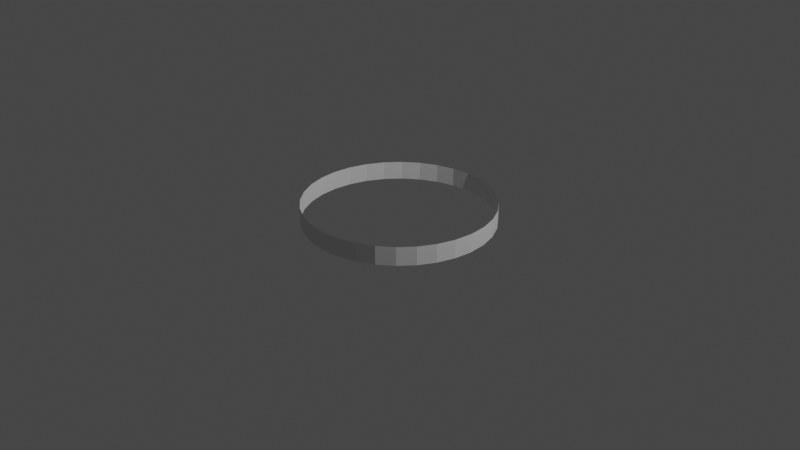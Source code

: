 # Source: cylinder_ring.blend  (saved by Blender 2.80.75; exported with 4.5.12 LTS)
import bpy
from mathutils import Matrix  # noqa: F401  (used for matrix-valued properties, if any)

bpy.ops.wm.read_factory_settings(use_empty=True)
scene = bpy.context.scene
scene.name = 'Scene'

# ---- collections
col_collection = bpy.data.collections.new('Collection'); scene.collection.children.link(col_collection)

# ---- world
world_world = bpy.data.worlds.new('World'); scene.world = world_world
world_world.use_nodes = True; world_world.node_tree.nodes.clear()
_N = world_world.node_tree.nodes; _L = world_world.node_tree.links
n0 = _N.new('ShaderNodeOutputWorld'); n0.name = 'World Output'; n0.location = (300, 300)
n1 = _N.new('ShaderNodeBackground'); n1.name = 'Background'; n1.location = (10, 300)
n1.inputs[0].default_value = (0.05088, 0.05088, 0.05088, 1.0)
_L.new(n1.outputs[0], n0.inputs[0])
n0.is_active_output = True
world_world.color = (0.05088, 0.05088, 0.05088)
world_world.use_sun_shadow = False
world_world.sun_shadow_jitter_overblur = 0.0

# ---- cameras
cam_camera = bpy.data.cameras.new('Camera')
cam_camera.clip_end = 100.0
cam_camera.ortho_scale = 7.314

# ---- lights
light_light = bpy.data.lights.new('Light', 'POINT')
light_light.transmission_factor = 0.0
light_light.energy = 1000.0
light_light.shadow_soft_size = 0.1
light_light.shadow_maximum_resolution = 0.006
light_light.use_absolute_resolution = True

# ---- meshes
me_cylinder = bpy.data.meshes.new('Cylinder')
me_cylinder.from_pydata([(0.0, 1.0, 4.47e-08), (0.0, 1.0, 0.196), (0.1951, 0.9808, 4.47e-08), (0.1951, 0.9808, 0.196), (0.3827, 0.9239, 4.47e-08), (0.3827, 0.9239, 0.196), (0.5556, 0.8315, 4.47e-08), (0.5556, 0.8315, 0.196), (0.7071, 0.7071, 4.47e-08), (0.7071, 0.7071, 0.196), (0.8315, 0.5556, 4.47e-08), (0.8315, 0.5556, 0.196), (0.9239, 0.3827, 4.47e-08), (0.9239, 0.3827, 0.196), (0.9808, 0.1951, 4.47e-08), (0.9808, 0.1951, 0.196), (1.0, 7.55e-08, 4.47e-08), (1.0, 7.55e-08, 0.196), (0.9808, -0.1951, 4.47e-08), (0.9808, -0.1951, 0.196), (0.9239, -0.3827, 4.47e-08), (0.9239, -0.3827, 0.196), (0.8315, -0.5556, 4.47e-08), (0.8315, -0.5556, 0.196), (0.7071, -0.7071, 4.47e-08), (0.7071, -0.7071, 0.196), (0.5556, -0.8315, 4.47e-08), (0.5556, -0.8315, 0.196), (0.3827, -0.9239, 4.47e-08), (0.3827, -0.9239, 0.196), (0.1951, -0.9808, 4.47e-08), (0.1951, -0.9808, 0.196), (-3.258e-07, -1.0, 4.47e-08), (-3.258e-07, -1.0, 0.196), (-0.1951, -0.9808, 4.47e-08), (-0.1951, -0.9808, 0.196), (-0.3827, -0.9239, 4.47e-08), (-0.3827, -0.9239, 0.196), (-0.5556, -0.8315, 4.47e-08), (-0.5556, -0.8315, 0.196), (-0.7071, -0.7071, 4.47e-08), (-0.7071, -0.7071, 0.196), (-0.8315, -0.5556, 4.47e-08), (-0.8315, -0.5556, 0.196), (-0.9239, -0.3827, 4.47e-08), (-0.9239, -0.3827, 0.196), (-0.9808, -0.1951, 1.49e-08), (-0.9808, -0.1951, 0.196), (-1.0, 9.656e-07, 1.49e-08), (-1.0, 9.656e-07, 0.196), (-0.9808, 0.1951, 4.47e-08), (-0.9808, 0.1951, 0.196), (-0.9239, 0.3827, 4.47e-08), (-0.9239, 0.3827, 0.196), (-0.8315, 0.5556, 4.47e-08), (-0.8315, 0.5556, 0.196), (-0.7071, 0.7071, 4.47e-08), (-0.7071, 0.7071, 0.196), (-0.5556, 0.8315, 4.47e-08), (-0.5556, 0.8315, 0.196), (-0.3827, 0.9239, 4.47e-08), (-0.3827, 0.9239, 0.196), (-0.1951, 0.9808, 4.47e-08), (-0.1951, 0.9808, 0.196)], [], [(0, 2, 3, 1), (2, 4, 5, 3), (4, 6, 7, 5), (6, 8, 9, 7), (8, 10, 11, 9), (10, 12, 13, 11), (12, 14, 15, 13), (14, 16, 17, 15), (16, 18, 19, 17), (18, 20, 21, 19), (20, 22, 23, 21), (22, 24, 25, 23), (24, 26, 27, 25), (26, 28, 29, 27), (28, 30, 31, 29), (30, 32, 33, 31), (32, 34, 35, 33), (34, 36, 37, 35), (36, 38, 39, 37), (38, 40, 41, 39), (40, 42, 43, 41), (42, 44, 45, 43), (44, 46, 47, 45), (46, 48, 49, 47), (48, 50, 51, 49), (50, 52, 53, 51), (52, 54, 55, 53), (54, 56, 57, 55), (56, 58, 59, 57), (58, 60, 61, 59), (60, 62, 63, 61), (62, 0, 1, 63)])
_uv = me_cylinder.uv_layers.new(name='UVMap')
_uv.uv.foreach_set('vector', [0.4061, 0.0, 0.3749, 0.0, 0.3751, 1.0, 0.4063, 1.0, 0.3749, 0.0, 0.3436, 0.0, 0.3438, 1.0, 0.3751, 1.0, 0.3436, 0.0, 0.3124, 0.0, 0.3126, 1.0, 0.3438, 1.0, 0.3124, 0.0, 0.2811, 0.0, 0.2813, 1.0, 0.3126, 1.0, 0.2811, 0.0, 0.2499, 0.0, 0.25, 1.0, 0.2813, 1.0, 0.2499, 0.0, 0.2186, 0.0, 0.2188, 1.0, 0.25, 1.0, 0.2186, 0.0, 0.1873, 0.0, 0.1875, 1.0, 0.2188, 1.0, 0.1873, 0.0, 0.1561, 0.0, 0.1563, 1.0, 0.1875, 1.0, 0.1561, 0.0, 0.1248, 0.0, 0.125, 1.0, 0.1563, 1.0, 0.1248, 0.0, 0.09358, 0.0, 0.09377, 1.0, 0.125, 1.0, 0.09358, 0.0, 0.06232, 0.0, 0.06251, 1.0, 0.09377, 1.0, 0.06232, 0.0, 0.03107, 0.0, 0.03126, 1.0, 0.06251, 1.0, 0.03107, 0.0, -0.0001878, 0.0, 4.075e-10, 1.0, 0.03126, 1.0, 1.0, 0.0, 0.9687, 0.0, 0.9689, 1.0, 1.0, 1.0, 0.9687, 0.0, 0.9375, 0.0, 0.9377, 1.0, 0.9689, 1.0, 0.9375, 0.0, 0.9062, 0.0, 0.9064, 1.0, 0.9377, 1.0, 0.9062, 0.0, 0.875, 0.0, 0.8752, 1.0, 0.9064, 1.0, 0.875, 0.0, 0.8437, 0.0, 0.8439, 1.0, 0.8752, 1.0, 0.8437, 0.0, 0.8125, 0.0, 0.8127, 1.0, 0.8439, 1.0, 0.8125, 0.0, 0.7812, 0.0, 0.7814, 1.0, 0.8127, 1.0, 0.7812, 0.0, 0.75, 0.0, 0.7501, 1.0, 0.7814, 1.0, 0.75, 0.0, 0.7187, 0.0, 0.7189, 1.0, 0.7501, 1.0, 0.7187, 0.0, 0.6874, 0.0, 0.6876, 1.0, 0.7189, 1.0, 0.6874, 0.0, 0.6562, 0.0, 0.6564, 1.0, 0.6876, 1.0, 0.6562, 0.0, 0.6249, 0.0, 0.6251, 1.0, 0.6564, 1.0, 0.6249, 0.0, 0.5937, 0.0, 0.5939, 1.0, 0.6251, 1.0, 0.5937, 0.0, 0.5624, 0.0, 0.5626, 1.0, 0.5939, 1.0, 0.5624, 0.0, 0.5312, 0.0, 0.5313, 1.0, 0.5626, 1.0, 0.5312, 0.0, 0.4999, 0.0, 0.5001, 1.0, 0.5313, 1.0, 0.4999, 0.0, 0.4687, 0.0, 0.4688, 1.0, 0.5001, 1.0, 0.4687, 0.0, 0.4374, 0.0, 0.4376, 1.0, 0.4688, 1.0, 0.4374, 0.0, 0.4061, 0.0, 0.4063, 1.0, 0.4376, 1.0])
me_cylinder.use_remesh_preserve_volume = False
me_cylinder.use_remesh_preserve_attributes = False
me_cylinder.use_mirror_vertex_groups = False
me_cylinder.update()

# ---- objects
ob_light = bpy.data.objects.new('Light', light_light)
ob_camera = bpy.data.objects.new('Camera', cam_camera)
ob_cylinder = bpy.data.objects.new('Cylinder', me_cylinder)

# ---- transforms, parenting, visibility, modifiers, constraints
ob_light.location = (4.076, 1.005, 5.904)
ob_light.rotation_euler = (0.6503, 0.05522, 1.866)
ob_light.lock_rotations_4d = False
ob_light.empty_display_type = 'ARROWS'
ob_light.color = (0.0, 0.0, 0.0, 0.0)
ob_light.lineart.crease_threshold = 0.0
ob_camera.location = (7.359, -6.926, 4.958)
ob_camera.rotation_euler = (1.109, 0.0, 0.8149)
ob_camera.lock_rotations_4d = False
ob_camera.empty_display_type = 'ARROWS'
ob_camera.color = (0.0, 0.0, 0.0, 0.0)
ob_camera.display_type = 'WIRE'
ob_camera.lineart.crease_threshold = 0.0
ob_cylinder.location = (0.0, 0.0, 0.0)
ob_cylinder.lineart.crease_threshold = 0.0

# ---- collection membership
col_collection.objects.link(ob_light)
col_collection.objects.link(ob_camera)
col_collection.objects.link(ob_cylinder)

# ---- scene / render settings (as saved in the file)
scene.camera = ob_camera
scene.frame_start = 1; scene.frame_end = 250; scene.frame_set(1)
scene.render.engine = 'BLENDER_EEVEE_NEXT'
scene.cycles.use_denoising = False
scene.cycles.samples = 128
scene.cycles.sampling_pattern = 'TABULATED_SOBOL'
scene.cycles.use_adaptive_sampling = False
scene.cycles.use_light_tree = False
scene.view_settings.view_transform = 'Filmic'
bpy.context.view_layer.update()
